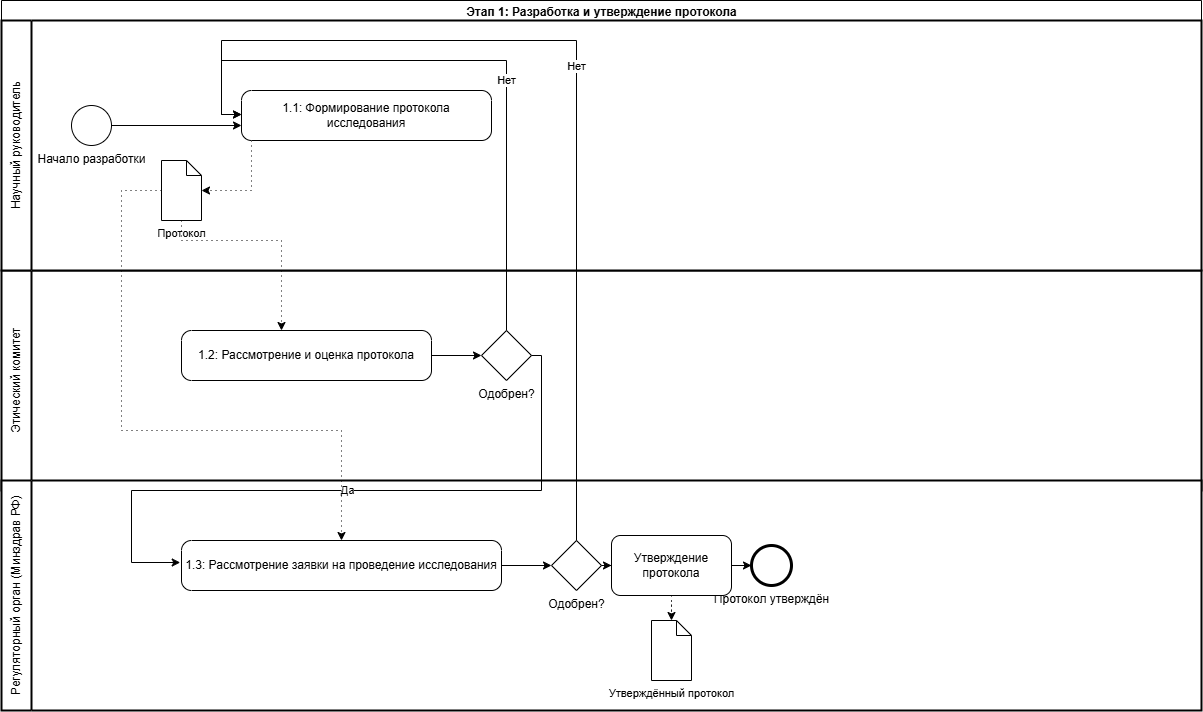

The diagram above was exported from draw.io. Its source (the exported page's mxGraphModel, read from the mxfile embedded in the PNG):
<mxGraphModel dx="769" dy="1344" grid="1" gridSize="10" guides="1" tooltips="1" connect="1" arrows="1" fold="1" page="1" pageScale="1" pageWidth="827" pageHeight="1169" math="0" shadow="0">
  <root>
    <mxCell id="0" />
    <mxCell id="1" parent="0" />
    <mxCell id="pool_stage1" value="Этап 1: Разработка и утверждение протокола" style="swimlane;html=1;rounded=0;" parent="1" vertex="1">
      <mxGeometry x="20" y="10" width="1200" height="710" as="geometry">
        <mxRectangle x="240" width="160" height="30" as="alternateBounds" />
      </mxGeometry>
    </mxCell>
    <mxCell id="lane_ec" value="Этический комитет" style="swimlane;html=1;startSize=30;fontStyle=0;collapsible=0;horizontal=0;swimlaneLine=1;swimlaneFillColor=#ffffff;strokeWidth=2;whiteSpace=wrap;rounded=0;" parent="pool_stage1" vertex="1">
      <mxGeometry y="270" width="1200" height="220" as="geometry" />
    </mxCell>
    <mxCell id="task1_2" value="1.2: Рассмотрение и оценка протокола" style="shape=mxgraph.bpmn.task;whiteSpace=wrap;html=1;rounded=0;align=center;verticalAlign=middle;fontFamily=Helvetica;fontSize=12;topLeftStyle=rounded;topRightStyle=rounded;bottomRightStyle=rounded;bottomLeftStyle=rounded;isLoopSub=0;" parent="lane_ec" vertex="1">
      <mxGeometry x="180" y="60" width="250" height="50" as="geometry" />
    </mxCell>
    <mxCell id="gatewayECDecision" value="Одобрен?" style="shape=mxgraph.bpmn.gateway2;html=1;verticalLabelPosition=bottom;labelBackgroundColor=#ffffff;verticalAlign=top;align=center;perimeter=rhombusPerimeter;outlineConnect=0;outline=none;symbol=none;" parent="lane_ec" vertex="1">
      <mxGeometry x="480" y="60" width="50" height="50" as="geometry" />
    </mxCell>
    <mxCell id="flow_task1_2_gateway" value="" style="edgeStyle=orthogonalEdgeStyle;rounded=0;orthogonalLoop=1;jettySize=auto;html=1;" parent="lane_ec" source="task1_2" target="gatewayECDecision" edge="1">
      <mxGeometry relative="1" as="geometry" />
    </mxCell>
    <mxCell id="lane_pi" value="Научный руководитель" style="swimlane;html=1;startSize=30;fontStyle=0;collapsible=0;horizontal=0;swimlaneLine=1;swimlaneFillColor=#ffffff;strokeWidth=2;whiteSpace=wrap;rounded=0;" parent="pool_stage1" vertex="1">
      <mxGeometry y="20" width="1200" height="250" as="geometry" />
    </mxCell>
    <mxCell id="startEvent1" value="Начало разработки" style="shape=mxgraph.bpmn.event;html=1;verticalLabelPosition=bottom;labelBackgroundColor=#ffffff;verticalAlign=top;align=center;perimeter=ellipsePerimeter;outlineConnect=0;aspect=fixed;outline=standard;symbol=general;" parent="lane_pi" vertex="1">
      <mxGeometry x="70" y="85" width="40" height="40" as="geometry" />
    </mxCell>
    <mxCell id="task1_1" value="1.1: Формирование протокола исследования" style="shape=mxgraph.bpmn.task;whiteSpace=wrap;html=1;rounded=0;align=center;verticalAlign=middle;fontFamily=Helvetica;fontSize=12;topLeftStyle=rounded;topRightStyle=rounded;bottomRightStyle=rounded;bottomLeftStyle=rounded;isLoopSub=0;" parent="lane_pi" vertex="1">
      <mxGeometry x="240" y="70" width="250" height="50" as="geometry" />
    </mxCell>
    <mxCell id="flow_start_1_1" value="" style="edgeStyle=orthogonalEdgeStyle;rounded=0;orthogonalLoop=1;jettySize=auto;html=1;" parent="lane_pi" source="startEvent1" target="task1_1" edge="1">
      <mxGeometry relative="1" as="geometry">
        <Array as="points">
          <mxPoint x="110" y="105" />
          <mxPoint x="180" y="105" />
        </Array>
      </mxGeometry>
    </mxCell>
    <mxCell id="dataProtocolDraft" value="Протокол" style="shape=mxgraph.bpmn.data2;labelPosition=center;verticalLabelPosition=bottom;align=center;verticalAlign=top;size=15;html=1;fontFamily=Helvetica;fontSize=11;labelBackgroundColor=default;" parent="lane_pi" vertex="1">
      <mxGeometry x="160" y="140" width="40" height="60" as="geometry" />
    </mxCell>
    <mxCell id="flow_task1_1_data" value="" style="edgeStyle=orthogonalEdgeStyle;rounded=0;orthogonalLoop=1;jettySize=auto;html=1;dashed=1;dashPattern=1 4;" parent="lane_pi" source="task1_1" target="dataProtocolDraft" edge="1">
      <mxGeometry relative="1" as="geometry">
        <Array as="points">
          <mxPoint x="250" y="170" />
        </Array>
      </mxGeometry>
    </mxCell>
    <mxCell id="flow_protocol_ec" value="" style="edgeStyle=orthogonalEdgeStyle;rounded=0;orthogonalLoop=1;jettySize=auto;html=1;dashed=1;dashPattern=1 4;" parent="pool_stage1" source="dataProtocolDraft" target="task1_2" edge="1">
      <mxGeometry relative="1" as="geometry">
        <Array as="points">
          <mxPoint x="180" y="240" />
          <mxPoint x="280" y="240" />
        </Array>
      </mxGeometry>
    </mxCell>
    <mxCell id="lane_reg" value="Регуляторный орган (Минздрав РФ)" style="swimlane;html=1;startSize=30;fontStyle=0;collapsible=0;horizontal=0;swimlaneLine=1;swimlaneFillColor=#ffffff;strokeWidth=2;whiteSpace=wrap;rounded=0;" parent="pool_stage1" vertex="1">
      <mxGeometry y="480" width="1200" height="230" as="geometry" />
    </mxCell>
    <mxCell id="task1_3" value="1.3: Рассмотрение заявки на проведение исследования" style="shape=mxgraph.bpmn.task;whiteSpace=wrap;html=1;rounded=0;align=center;verticalAlign=middle;fontFamily=Helvetica;fontSize=12;topLeftStyle=rounded;topRightStyle=rounded;bottomRightStyle=rounded;bottomLeftStyle=rounded;isLoopSub=0;" parent="lane_reg" vertex="1">
      <mxGeometry x="180" y="60" width="320" height="50" as="geometry" />
    </mxCell>
    <mxCell id="3UNJWzBpOYETxNAirQWn-7" value="" style="edgeStyle=orthogonalEdgeStyle;rounded=0;orthogonalLoop=1;jettySize=auto;html=1;" parent="lane_reg" source="gatewayRegDecision" target="3UNJWzBpOYETxNAirQWn-2" edge="1">
      <mxGeometry relative="1" as="geometry" />
    </mxCell>
    <mxCell id="gatewayRegDecision" value="Одобрен?" style="shape=mxgraph.bpmn.gateway2;html=1;verticalLabelPosition=bottom;labelBackgroundColor=#ffffff;verticalAlign=top;align=center;perimeter=rhombusPerimeter;outlineConnect=0;outline=none;symbol=none;" parent="lane_reg" vertex="1">
      <mxGeometry x="550" y="60" width="50" height="50" as="geometry" />
    </mxCell>
    <mxCell id="flow_task1_3_gateway" value="" style="edgeStyle=orthogonalEdgeStyle;rounded=0;orthogonalLoop=1;jettySize=auto;html=1;" parent="lane_reg" source="task1_3" target="gatewayRegDecision" edge="1">
      <mxGeometry relative="1" as="geometry" />
    </mxCell>
    <mxCell id="endEvent1" value="Протокол утверждён" style="shape=mxgraph.bpmn.event;html=1;verticalLabelPosition=bottom;labelBackgroundColor=#ffffff;verticalAlign=top;align=center;perimeter=ellipsePerimeter;outlineConnect=0;aspect=fixed;outline=end;symbol=general;" parent="lane_reg" vertex="1">
      <mxGeometry x="750" y="65" width="40" height="40" as="geometry" />
    </mxCell>
    <mxCell id="dataApprovedProtocol" value="Утверждённый протокол" style="shape=mxgraph.bpmn.data2;labelPosition=center;verticalLabelPosition=bottom;align=center;verticalAlign=top;size=15;html=1;fontFamily=Helvetica;fontSize=11;labelBackgroundColor=default;" parent="lane_reg" vertex="1">
      <mxGeometry x="650" y="140" width="40" height="60" as="geometry" />
    </mxCell>
    <mxCell id="3UNJWzBpOYETxNAirQWn-5" value="" style="edgeStyle=orthogonalEdgeStyle;rounded=0;orthogonalLoop=1;jettySize=auto;html=1;dashed=1;dashPattern=1 4;" parent="lane_reg" source="3UNJWzBpOYETxNAirQWn-2" target="dataApprovedProtocol" edge="1">
      <mxGeometry relative="1" as="geometry" />
    </mxCell>
    <mxCell id="3UNJWzBpOYETxNAirQWn-8" value="" style="edgeStyle=orthogonalEdgeStyle;rounded=0;orthogonalLoop=1;jettySize=auto;html=1;" parent="lane_reg" source="3UNJWzBpOYETxNAirQWn-2" target="endEvent1" edge="1">
      <mxGeometry relative="1" as="geometry" />
    </mxCell>
    <mxCell id="3UNJWzBpOYETxNAirQWn-2" value="Утверждение протокола" style="rounded=1;whiteSpace=wrap;html=1;" parent="lane_reg" vertex="1">
      <mxGeometry x="610" y="55" width="120" height="60" as="geometry" />
    </mxCell>
    <mxCell id="flow_ec_approve" value="Да" style="edgeStyle=orthogonalEdgeStyle;rounded=0;orthogonalLoop=1;jettySize=auto;html=1;entryX=-0.004;entryY=0.44;entryDx=0;entryDy=0;entryPerimeter=0;" parent="pool_stage1" source="gatewayECDecision" target="task1_3" edge="1">
      <mxGeometry relative="1" as="geometry">
        <Array as="points">
          <mxPoint x="540" y="355" />
          <mxPoint x="540" y="490" />
          <mxPoint x="130" y="490" />
          <mxPoint x="130" y="562" />
        </Array>
      </mxGeometry>
    </mxCell>
    <mxCell id="3UNJWzBpOYETxNAirQWn-9" value="Нет" style="edgeStyle=orthogonalEdgeStyle;rounded=0;orthogonalLoop=1;jettySize=auto;html=1;entryX=0;entryY=0.48;entryDx=0;entryDy=0;entryPerimeter=0;" parent="pool_stage1" source="gatewayECDecision" target="task1_1" edge="1">
      <mxGeometry x="-0.2051" relative="1" as="geometry">
        <Array as="points">
          <mxPoint x="505" y="60" />
          <mxPoint x="220" y="60" />
          <mxPoint x="220" y="114" />
        </Array>
        <mxPoint as="offset" />
      </mxGeometry>
    </mxCell>
    <mxCell id="3UNJWzBpOYETxNAirQWn-10" value="Нет" style="edgeStyle=orthogonalEdgeStyle;rounded=0;orthogonalLoop=1;jettySize=auto;html=1;entryX=0;entryY=0.48;entryDx=0;entryDy=0;entryPerimeter=0;" parent="pool_stage1" source="gatewayRegDecision" target="task1_1" edge="1">
      <mxGeometry relative="1" as="geometry">
        <Array as="points">
          <mxPoint x="575" y="40" />
          <mxPoint x="220" y="40" />
          <mxPoint x="220" y="114" />
        </Array>
      </mxGeometry>
    </mxCell>
    <mxCell id="3UNJWzBpOYETxNAirQWn-11" style="edgeStyle=orthogonalEdgeStyle;rounded=0;orthogonalLoop=1;jettySize=auto;html=1;dashed=1;dashPattern=1 4;" parent="pool_stage1" source="dataProtocolDraft" target="task1_3" edge="1">
      <mxGeometry relative="1" as="geometry">
        <Array as="points">
          <mxPoint x="120" y="190" />
          <mxPoint x="120" y="430" />
          <mxPoint x="340" y="430" />
        </Array>
      </mxGeometry>
    </mxCell>
  </root>
</mxGraphModel>